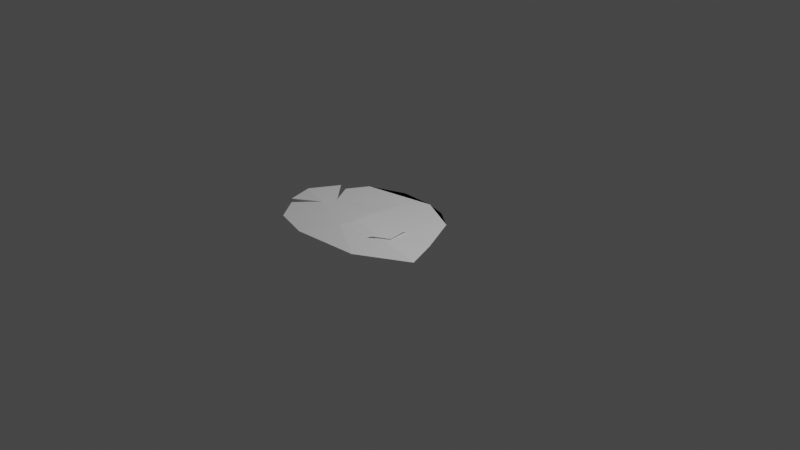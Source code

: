 # Source: reef_fish_1.blend  (saved by Blender 2.82.7; exported with 4.5.12 LTS)
import bpy
from mathutils import Matrix  # noqa: F401  (used for matrix-valued properties, if any)

bpy.ops.wm.read_factory_settings(use_empty=True)
scene = bpy.context.scene
scene.name = 'Scene'

# ---- collections
col_collection = bpy.data.collections.new('Collection'); scene.collection.children.link(col_collection)

# ---- world
world_world = bpy.data.worlds.new('World'); scene.world = world_world
world_world.use_nodes = True; world_world.node_tree.nodes.clear()
_N = world_world.node_tree.nodes; _L = world_world.node_tree.links
n0 = _N.new('ShaderNodeOutputWorld'); n0.name = 'World Output'; n0.location = (300, 300)
n1 = _N.new('ShaderNodeBackground'); n1.name = 'Background'; n1.location = (10, 300)
n1.inputs[0].default_value = (0.05088, 0.05088, 0.05088, 1.0)
_L.new(n1.outputs[0], n0.inputs[0])
n0.is_active_output = True
world_world.color = (0.05088, 0.05088, 0.05088)
world_world.use_sun_shadow = False
world_world.sun_shadow_jitter_overblur = 0.0

# ---- cameras
cam_camera = bpy.data.cameras.new('Camera')
cam_camera.clip_end = 100.0
cam_camera.ortho_scale = 7.314

# ---- lights
light_light = bpy.data.lights.new('Light', 'POINT')
light_light.transmission_factor = 0.0
light_light.energy = 1000.0
light_light.shadow_soft_size = 0.1
light_light.shadow_maximum_resolution = 0.006
light_light.use_absolute_resolution = True

# ---- meshes
me_plane_002 = bpy.data.meshes.new('Plane.002')
me_plane_002.from_pydata([(-1.0, -1.0, 0.2707), (-1.0, 1.0, 0.09142), (-4.009, -1.723, 0.1379), (-3.735, -0.9908, 0.07046), (-1.051, -3.042, 0.3177), (-0.8133, -2.145, 0.341), (1.669, -2.465, 0.2161), (0.85, -2.88, 0.3452), (1.564, -0.8783, 0.2716), (1.717, -2.178, 0.2452), (-1.0, -1.0, -0.2707), (-1.0, 1.0, -0.09142), (-4.009, -1.723, -0.1379), (-3.735, -0.9908, -0.07046), (-1.051, -3.042, -0.3177), (-0.8133, -2.145, -0.341), (1.669, -2.465, -0.2161), (3.207, -1.0, 0.0), (2.126, 1.238, 0.0), (3.866, -2.713, 0.0), (1.211, -4.26, 0.0), (-2.388, -4.562, 0.0), (-4.33, -4.04, 0.0), (-5.282, -2.74, 0.0), (-5.63, -2.456, 0.0), (-6.024, -1.009, 0.0), (-5.154, 0.5386, 0.0), (-4.614, 0.4103, 0.0), (-3.982, 1.546, 0.0), (-2.004, 2.334, 0.0), (-0.1081, 2.306, 0.0), (1.036, 1.992, 0.0), (0.85, -2.88, -0.3452), (1.564, -0.8783, -0.2716), (1.717, -2.178, -0.2452)], [], [(0, 17, 18, 1), (31, 30, 29, 28, 27, 1, 18), (1, 27, 3, 0), (22, 21, 4), (23, 22, 4), (2, 23, 4), (21, 20, 4), (4, 5, 2), (6, 5, 4, 20), (20, 19, 6), (19, 17, 6), (17, 0, 6), (6, 0, 5), (5, 0, 2), (0, 3, 2), (26, 25, 3), (3, 25, 2), (24, 2, 25), (8, 9, 7), (10, 11, 18, 17), (31, 18, 11, 27, 28, 29, 30), (11, 10, 13, 27), (22, 14, 21), (23, 14, 22), (12, 14, 23), (21, 14, 20), (14, 12, 15), (16, 20, 14, 15), (20, 16, 19), (19, 16, 17), (17, 16, 10), (16, 15, 10), (15, 12, 10), (10, 12, 13), (26, 13, 25), (13, 12, 25), (24, 25, 12), (33, 32, 34), (3, 13, 26), (27, 13, 3), (2, 12, 23), (24, 12, 2)])
_uv = me_plane_002.uv_layers.new(name='UVMap')
_uv.uv.foreach_set('vector', [0.0, 0.0, 1.0, 0.0, 1.0, 1.0, 0.0, 1.0, 0.0, 0.0, 0.0, 0.0, 0.0, 0.0, 0.0, 0.0, 0.0, 0.0, 0.0, 1.0, 1.0, 1.0, 0.0, 1.0, 0.0, 0.0, 0.0, 0.0, 0.0, 0.0, 0.0, 0.0, 0.0, 0.0, 0.0, 0.0, 0.0, 0.0, 0.0, 0.0, 0.0, 0.0, 0.0, 0.0, 0.0, 0.0, 0.0, 0.0, 0.0, 0.0, 0.0, 0.0, 0.0, 0.0, 0.0, 0.0, 0.0, 0.0, 0.0, 0.0, 0.0, 0.0, 0.0, 0.0, 0.0, 0.0, 0.0, 0.0, 0.0, 0.0, 0.0, 0.0, 0.0, 0.0, 0.0, 0.0, 0.0, 0.0, 0.0, 0.0, 0.0, 0.0, 0.0, 0.0, 0.0, 0.0, 0.0, 0.0, 0.0, 0.0, 0.0, 0.0, 0.0, 0.0, 0.0, 0.0, 0.0, 0.0, 0.0, 0.0, 0.0, 0.0, 0.0, 0.0, 0.0, 0.0, 0.0, 0.0, 0.0, 0.0, 0.0, 0.0, 0.0, 0.0, 0.0, 0.0, 0.0, 0.0, 0.0, 0.0, 0.0, 0.0, 0.0, 0.0, 0.0, 0.0, 0.0, 0.0, 0.0, 0.0, 0.0, 1.0, 1.0, 1.0, 1.0, 0.0, 0.0, 0.0, 1.0, 1.0, 0.0, 1.0, 0.0, 0.0, 0.0, 0.0, 0.0, 0.0, 0.0, 0.0, 0.0, 1.0, 0.0, 0.0, 0.0, 0.0, 0.0, 0.0, 0.0, 0.0, 0.0, 0.0, 0.0, 0.0, 0.0, 0.0, 0.0, 0.0, 0.0, 0.0, 0.0, 0.0, 0.0, 0.0, 0.0, 0.0, 0.0, 0.0, 0.0, 0.0, 0.0, 0.0, 0.0, 0.0, 0.0, 0.0, 0.0, 0.0, 0.0, 0.0, 0.0, 0.0, 0.0, 0.0, 0.0, 0.0, 0.0, 0.0, 0.0, 0.0, 0.0, 0.0, 0.0, 0.0, 0.0, 0.0, 0.0, 0.0, 0.0, 0.0, 0.0, 0.0, 0.0, 0.0, 0.0, 0.0, 0.0, 0.0, 0.0, 0.0, 0.0, 0.0, 0.0, 0.0, 0.0, 0.0, 0.0, 0.0, 0.0, 0.0, 0.0, 0.0, 0.0, 0.0, 0.0, 0.0, 0.0, 0.0, 0.0, 0.0, 0.0, 0.0, 0.0, 0.0, 0.0, 0.0, 0.0, 0.0, 0.0, 0.0, 0.0, 0.0, 0.0, 0.0, 0.0, 0.0, 0.0, 0.0, 0.0, 0.0, 0.0, 0.0, 0.0, 0.0, 0.0, 0.0, 0.0, 0.0, 0.0, 0.0, 0.0, 0.0, 0.0, 0.0, 0.0, 0.0, 0.0, 0.0, 0.0, 0.0])
me_plane_002.use_remesh_fix_poles = True
me_plane_002.use_remesh_preserve_attributes = False
me_plane_002.use_mirror_vertex_groups = False
me_plane_002.update()

# ---- objects
ob_light = bpy.data.objects.new('Light', light_light)
ob_camera = bpy.data.objects.new('Camera', cam_camera)
ob_empty = bpy.data.objects.new('Empty', None)
ob_plane = bpy.data.objects.new('Plane', me_plane_002)

# ---- transforms, parenting, visibility, modifiers, constraints
ob_light.location = (4.076, 1.005, 5.904)
ob_light.rotation_euler = (0.6503, 0.05522, 1.866)
ob_light.lock_rotations_4d = False
ob_light.empty_display_type = 'ARROWS'
ob_light.color = (0.0, 0.0, 0.0, 0.0)
ob_light.lineart.crease_threshold = 0.0
ob_camera.location = (7.359, -6.926, 4.958)
ob_camera.rotation_euler = (1.109, 0.0, 0.8149)
ob_camera.lock_rotations_4d = False
ob_camera.empty_display_type = 'ARROWS'
ob_camera.color = (0.0, 0.0, 0.0, 0.0)
ob_camera.display_type = 'WIRE'
ob_camera.lineart.crease_threshold = 0.0
ob_empty.location = (0.0, 0.0, 0.0)
ob_empty.empty_display_type = 'IMAGE'
ob_empty.empty_display_size = 5.0
ob_empty.empty_image_depth = 'BACK'
ob_empty.empty_image_side = 'FRONT'
ob_empty.lineart.crease_threshold = 0.0
ob_plane.location = (0.0, 0.0, 0.0)
ob_plane.scale = (0.2, 0.2, 0.2)
ob_plane.lineart.crease_threshold = 0.0

# ---- collection membership
col_collection.objects.link(ob_light)
col_collection.objects.link(ob_camera)
col_collection.objects.link(ob_empty)
col_collection.objects.link(ob_plane)

# ---- scene / render settings (as saved in the file)
scene.camera = ob_camera
scene.frame_start = 1; scene.frame_end = 250; scene.frame_set(1)
scene.render.engine = 'BLENDER_EEVEE_NEXT'
scene.cycles.use_denoising = False
scene.cycles.samples = 128
scene.cycles.sampling_pattern = 'TABULATED_SOBOL'
scene.cycles.use_adaptive_sampling = False
scene.cycles.use_light_tree = False
scene.view_settings.view_transform = 'Filmic'
bpy.context.view_layer.update()
